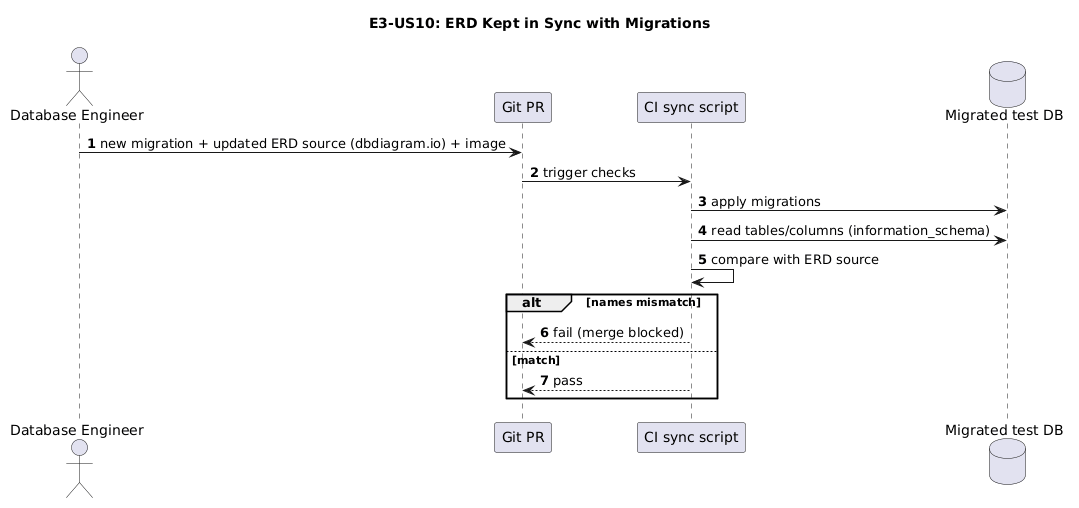

The diagram above was rendered by PlantUML. Its source (embedded in the PNG):
@startuml
title E3-US10: ERD Kept in Sync with Migrations
autonumber
actor "Database Engineer" as E
participant "Git PR" as PR
participant "CI sync script" as CI
database "Migrated test DB" as DB

E -> PR: new migration + updated ERD source (dbdiagram.io) + image
PR -> CI: trigger checks
CI -> DB: apply migrations
CI -> DB: read tables/columns (information_schema)
CI -> CI: compare with ERD source
alt names mismatch
    CI --> PR: fail (merge blocked)
else match
    CI --> PR: pass
end
@enduml